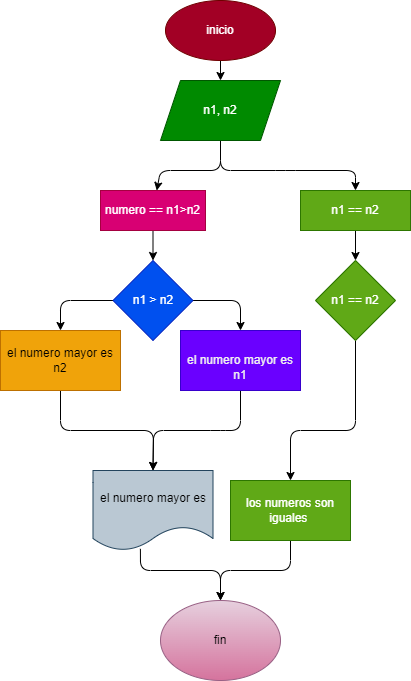

The diagram above was exported from draw.io. Its source (the exported page's mxGraphModel, read from the mxfile embedded in the PNG):
<mxGraphModel dx="428" dy="465" grid="1" gridSize="10" guides="1" tooltips="1" connect="1" arrows="1" fold="1" page="1" pageScale="1" pageWidth="850" pageHeight="1100" math="0" shadow="0">
  <root>
    <mxCell id="0" />
    <mxCell id="1" parent="0" />
    <mxCell id="18" value="" style="edgeStyle=none;html=1;" edge="1" parent="1" source="2" target="3">
      <mxGeometry relative="1" as="geometry" />
    </mxCell>
    <mxCell id="2" value="inicio" style="ellipse;whiteSpace=wrap;html=1;fillColor=#a20025;fontColor=#ffffff;strokeColor=#6F0000;" parent="1" vertex="1">
      <mxGeometry x="185" y="50" width="110" height="60" as="geometry" />
    </mxCell>
    <mxCell id="19" value="" style="edgeStyle=none;html=1;exitX=0.5;exitY=1;exitDx=0;exitDy=0;" edge="1" parent="1" source="3" target="17">
      <mxGeometry relative="1" as="geometry">
        <Array as="points">
          <mxPoint x="240" y="220" />
          <mxPoint x="180" y="220" />
        </Array>
      </mxGeometry>
    </mxCell>
    <mxCell id="22" style="edgeStyle=none;html=1;entryX=0.5;entryY=0;entryDx=0;entryDy=0;" edge="1" parent="1" source="3" target="21">
      <mxGeometry relative="1" as="geometry">
        <Array as="points">
          <mxPoint x="240" y="220" />
          <mxPoint x="305" y="220" />
          <mxPoint x="375" y="220" />
        </Array>
      </mxGeometry>
    </mxCell>
    <mxCell id="3" value="n1, n2" style="shape=parallelogram;perimeter=parallelogramPerimeter;whiteSpace=wrap;html=1;fixedSize=1;fillColor=#008a00;fontColor=#ffffff;strokeColor=#005700;" parent="1" vertex="1">
      <mxGeometry x="180" y="130" width="120" height="60" as="geometry" />
    </mxCell>
    <mxCell id="7" style="edgeStyle=none;html=1;entryX=0.5;entryY=0;entryDx=0;entryDy=0;" parent="1" source="5" target="8" edge="1">
      <mxGeometry relative="1" as="geometry">
        <mxPoint x="80" y="330" as="targetPoint" />
        <Array as="points">
          <mxPoint x="80" y="350" />
        </Array>
      </mxGeometry>
    </mxCell>
    <mxCell id="10" style="edgeStyle=none;html=1;entryX=0.5;entryY=0;entryDx=0;entryDy=0;" parent="1" source="5" target="9" edge="1">
      <mxGeometry relative="1" as="geometry">
        <Array as="points">
          <mxPoint x="260" y="350" />
        </Array>
      </mxGeometry>
    </mxCell>
    <mxCell id="5" value="n1 &amp;gt; n2" style="rhombus;whiteSpace=wrap;html=1;fillColor=#0050ef;fontColor=#ffffff;strokeColor=#001DBC;" parent="1" vertex="1">
      <mxGeometry x="132.5" y="310" width="80" height="80" as="geometry" />
    </mxCell>
    <mxCell id="12" style="edgeStyle=none;html=1;entryX=0.5;entryY=0;entryDx=0;entryDy=0;" parent="1" source="8" target="11" edge="1">
      <mxGeometry relative="1" as="geometry">
        <mxPoint x="240" y="420" as="targetPoint" />
        <Array as="points">
          <mxPoint x="80" y="480" />
          <mxPoint x="173" y="480" />
        </Array>
      </mxGeometry>
    </mxCell>
    <mxCell id="8" value="el numero mayor es n2" style="rounded=0;whiteSpace=wrap;html=1;fillColor=#f0a30a;fontColor=#000000;strokeColor=#BD7000;" parent="1" vertex="1">
      <mxGeometry x="20" y="380" width="120" height="60" as="geometry" />
    </mxCell>
    <mxCell id="13" style="edgeStyle=none;html=1;entryX=0.5;entryY=0;entryDx=0;entryDy=0;exitX=0.5;exitY=1;exitDx=0;exitDy=0;" parent="1" source="9" edge="1" target="11">
      <mxGeometry relative="1" as="geometry">
        <mxPoint x="240" y="450" as="targetPoint" />
        <Array as="points">
          <mxPoint x="260" y="480" />
          <mxPoint x="240" y="480" />
          <mxPoint x="173" y="480" />
        </Array>
      </mxGeometry>
    </mxCell>
    <mxCell id="9" value="&lt;br&gt;&lt;font color=&quot;#f0f0f0&quot;&gt;el numero mayor es n1&lt;/font&gt;" style="rounded=0;whiteSpace=wrap;html=1;fillColor=#6a00ff;fontColor=#ffffff;strokeColor=#3700CC;" parent="1" vertex="1">
      <mxGeometry x="200" y="380" width="120" height="60" as="geometry" />
    </mxCell>
    <mxCell id="15" value="" style="edgeStyle=none;html=1;exitX=0.395;exitY=0.979;exitDx=0;exitDy=0;exitPerimeter=0;" parent="1" source="11" edge="1">
      <mxGeometry relative="1" as="geometry">
        <mxPoint x="240" y="650" as="targetPoint" />
        <Array as="points">
          <mxPoint x="160" y="620" />
          <mxPoint x="240" y="620" />
        </Array>
      </mxGeometry>
    </mxCell>
    <mxCell id="11" value="el numero mayor es" style="shape=document;whiteSpace=wrap;html=1;boundedLbl=1;fillColor=#bac8d3;strokeColor=#23445d;" parent="1" vertex="1">
      <mxGeometry x="112.5" y="520" width="120" height="80" as="geometry" />
    </mxCell>
    <mxCell id="14" value="fin" style="ellipse;whiteSpace=wrap;html=1;fillColor=#e6d0de;strokeColor=#996185;gradientColor=#d5739d;" parent="1" vertex="1">
      <mxGeometry x="180" y="650" width="120" height="80" as="geometry" />
    </mxCell>
    <mxCell id="20" value="" style="edgeStyle=none;html=1;" edge="1" parent="1" source="17" target="5">
      <mxGeometry relative="1" as="geometry" />
    </mxCell>
    <mxCell id="17" value="numero == n1&amp;gt;n2" style="rounded=0;whiteSpace=wrap;html=1;fillColor=#d80073;fontColor=#ffffff;strokeColor=#A50040;" vertex="1" parent="1">
      <mxGeometry x="120" y="240" width="105" height="40" as="geometry" />
    </mxCell>
    <mxCell id="25" value="" style="edgeStyle=none;html=1;" edge="1" parent="1" source="21" target="24">
      <mxGeometry relative="1" as="geometry" />
    </mxCell>
    <mxCell id="21" value="n1 == n2" style="rounded=0;whiteSpace=wrap;html=1;fillColor=#60a917;fontColor=#ffffff;strokeColor=#2D7600;" vertex="1" parent="1">
      <mxGeometry x="320" y="240" width="110" height="40" as="geometry" />
    </mxCell>
    <mxCell id="27" value="" style="edgeStyle=none;html=1;" edge="1" parent="1" source="24" target="26">
      <mxGeometry relative="1" as="geometry">
        <Array as="points">
          <mxPoint x="375" y="480" />
          <mxPoint x="310" y="480" />
        </Array>
      </mxGeometry>
    </mxCell>
    <mxCell id="24" value="n1 == n2" style="rhombus;whiteSpace=wrap;html=1;fillColor=#60a917;strokeColor=#2D7600;fontColor=#ffffff;rounded=0;" vertex="1" parent="1">
      <mxGeometry x="335" y="310" width="80" height="80" as="geometry" />
    </mxCell>
    <mxCell id="28" style="edgeStyle=none;html=1;entryX=0.5;entryY=0;entryDx=0;entryDy=0;exitX=0.5;exitY=1;exitDx=0;exitDy=0;" edge="1" parent="1" source="26" target="14">
      <mxGeometry relative="1" as="geometry">
        <Array as="points">
          <mxPoint x="310" y="620" />
          <mxPoint x="240" y="620" />
        </Array>
      </mxGeometry>
    </mxCell>
    <mxCell id="26" value="los numeros son iguales&amp;nbsp;" style="whiteSpace=wrap;html=1;fillColor=#60a917;strokeColor=#2D7600;fontColor=#ffffff;rounded=0;" vertex="1" parent="1">
      <mxGeometry x="250" y="530" width="120" height="60" as="geometry" />
    </mxCell>
  </root>
</mxGraphModel>